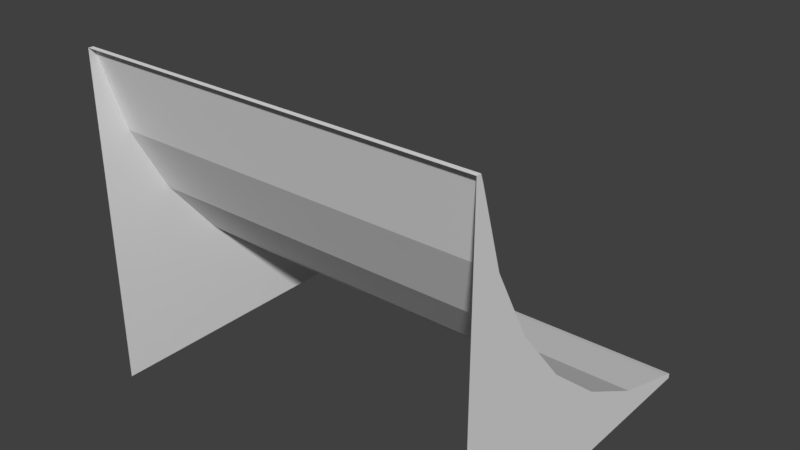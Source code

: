 # Source: ramp.blend  (saved by Blender 2.79.0; exported with 4.5.12 LTS)
import bpy
from mathutils import Matrix  # noqa: F401  (used for matrix-valued properties, if any)

bpy.ops.wm.read_factory_settings(use_empty=True)
scene = bpy.context.scene
scene.name = 'Scene'

# ---- collections
col_collection_1 = bpy.data.collections.new('Collection 1'); scene.collection.children.link(col_collection_1)

# ---- materials (node trees are filled in below, after node groups)
mat_material = bpy.data.materials.new('Material')
mat_material.alpha_threshold = 0.0
mat_material.use_transparent_shadow = False
mat_material.roughness = 0.5
mat_material.line_color = (0.0, 0.0, 0.0, 1.0)

# ---- material node trees

# ---- world
world_world = bpy.data.worlds.new('World'); scene.world = world_world
world_world.color = (0.05088, 0.05088, 0.05088)
world_world.use_sun_shadow = False
world_world.sun_shadow_jitter_overblur = 0.0
world_world.cycles.sampling_method = 'MANUAL'

# ---- meshes
me_cube_001 = bpy.data.meshes.new('Cube.001')
me_cube_001.from_pydata([(1.0, 0.9, -0.7254), (1.0, -0.7254, 0.9), (1.0, -0.7116, 0.8598), (1.0, -0.5978, 0.4846), (1.0, -0.4129, 0.1389), (1.0, -0.1642, -0.1642), (1.0, 0.1389, -0.4129), (1.0, 0.4846, -0.5978), (1.0, 0.8598, -0.7116), (-1.0, -0.7254, 0.9), (-1.0, 0.9, -0.7254), (-1.0, -0.7116, 0.8598), (-1.0, -0.5978, 0.4846), (-1.0, -0.4129, 0.1389), (-1.0, -0.1642, -0.1642), (-1.0, 0.1389, -0.4129), (-1.0, 0.4846, -0.5978), (-1.0, 0.8598, -0.7116), (-0.9, -0.4129, 0.1389), (-0.9, -0.1642, -0.1642), (-0.9, 0.1389, -0.4129), (-0.9, 0.4846, -0.5978), (-0.9, 0.8598, -0.7116), (-0.9, 0.9, -0.7254), (-0.9, -0.7254, 0.9), (-0.9, -0.5978, 0.4846), (-0.9, -0.7116, 0.8598), (0.905, -0.7254, 0.9), (0.905, -0.4129, 0.1389), (0.905, -0.1642, -0.1642), (0.905, 0.1389, -0.4129), (0.905, 0.4846, -0.5978), (0.905, 0.8598, -0.7116), (0.905, 0.9, -0.7254), (0.905, -0.5978, 0.4846), (0.905, -0.7116, 0.8598)], [], [(29, 5, 6, 30), (30, 6, 7, 31), (31, 7, 8, 32), (32, 8, 0, 33), (28, 4, 5, 29), (28, 34, 3, 4), (25, 12, 11, 26), (26, 11, 9, 24), (13, 12, 25, 18), (13, 18, 19, 14), (17, 22, 23, 10), (16, 21, 22, 17), (15, 20, 21, 16), (14, 19, 20, 15), (3, 34, 35, 2), (2, 35, 27, 1)])
me_cube_001.materials.append(mat_material)
me_cube_001.use_remesh_preserve_volume = False
me_cube_001.use_remesh_preserve_attributes = False
me_cube_001.use_mirror_vertex_groups = False
me_cube_001.update()
me_cube = bpy.data.meshes.new('Cube')
me_cube.from_pydata([(1.0, 0.9, -0.75), (1.0, -0.75, -0.75), (-1.0, -0.75, -0.75), (-1.0, 0.9, -0.75), (1.0, -0.75, 0.9), (-1.0, -0.75, 0.9), (1.0, 0.9, -0.7254), (1.0, -0.7254, 0.9), (1.0, -0.7116, 0.8598), (1.0, -0.5978, 0.4846), (1.0, -0.4129, 0.1389), (1.0, -0.1642, -0.1642), (1.0, 0.1389, -0.4129), (1.0, 0.4846, -0.5978), (1.0, 0.8598, -0.7116), (-1.0, -0.7254, 0.9), (-1.0, 0.9, -0.7254), (-1.0, -0.7116, 0.8598), (-1.0, -0.5978, 0.4846), (-1.0, -0.4129, 0.1389), (-1.0, -0.1642, -0.1642), (-1.0, 0.1389, -0.4129), (-1.0, 0.4846, -0.5978), (-1.0, 0.8598, -0.7116), (-0.9, 0.9, -0.75), (-0.9, -0.4129, 0.1389), (-0.9, -0.1642, -0.1642), (-0.9, 0.1389, -0.4129), (-0.9, -0.75, 0.9), (-0.9, 0.4846, -0.5978), (-0.9, 0.8598, -0.7116), (-0.9, 0.9, -0.7254), (-0.9, -0.7254, 0.9), (-0.9, -0.5978, 0.4846), (-0.9, -0.7116, 0.8598), (0.905, -0.7254, 0.9), (0.905, 0.9, -0.75), (0.905, -0.4129, 0.1389), (0.905, -0.1642, -0.1642), (0.905, 0.1389, -0.4129), (0.905, -0.75, 0.9), (0.905, 0.4846, -0.5978), (0.905, 0.8598, -0.7116), (0.905, 0.9, -0.7254), (0.905, -0.5978, 0.4846), (0.905, -0.7116, 0.8598)], [], [(0, 6, 14, 13, 12, 11, 10, 9, 8, 7, 4, 1), (2, 5, 15, 17, 18, 19, 20, 21, 22, 23, 16, 3), (43, 6, 0, 36), (32, 15, 5, 28), (45, 34, 32, 35), (44, 33, 34, 45), (35, 32, 28, 40), (16, 31, 24, 3), (7, 35, 40, 4), (25, 33, 44, 37), (31, 43, 36, 24), (25, 37, 38, 26), (30, 42, 43, 31), (29, 41, 42, 30), (27, 39, 41, 29), (26, 38, 39, 27)])
_uv = me_cube.uv_layers.new(name='UVMap')
_uv.uv.foreach_set('vector', [0.0, 0.0, 0.007355, 0.0, 0.01148, 0.01163, 0.04547, 0.1202, 0.1007, 0.2203, 0.175, 0.308, 0.2655, 0.38, 0.3688, 0.4335, 0.4808, 0.4664, 0.4928, 0.4704, 0.4928, 0.4776, 0.0, 0.4776, 0.9857, 0.4776, 0.4928, 0.4776, 0.4928, 0.4704, 0.5048, 0.4664, 0.6169, 0.4335, 0.7202, 0.38, 0.8107, 0.308, 0.885, 0.2203, 0.9402, 0.1202, 0.9742, 0.01163, 0.9783, 0.0, 0.9857, 0.0, 0.9929, 0.0275, 0.9929, 0.0, 1.0, 3.45e-08, 1.0, 0.0275, 0.9929, 0.5499, 0.9929, 0.5789, 0.9857, 0.5789, 0.9857, 0.5499, 0.01265, 0.4776, 0.01265, 1.0, 3.561e-08, 1.0, 0.0, 0.4776, 0.1297, 0.4776, 0.1297, 1.0, 0.01265, 1.0, 0.01265, 0.4776, 0.9929, 0.0275, 0.9929, 0.5499, 0.9857, 0.5499, 0.9857, 0.0275, 0.9929, 0.5789, 0.9929, 0.5499, 1.0, 0.5499, 1.0, 0.5789, 0.9929, 0.0, 0.9929, 0.0275, 0.9857, 0.0275, 0.9857, 5.176e-08, 0.2436, 1.0, 0.1297, 1.0, 0.1297, 0.4776, 0.2436, 0.4776, 0.9929, 0.5499, 0.9929, 0.0275, 1.0, 0.0275, 1.0, 0.5499, 0.2436, 1.0, 0.2436, 0.4776, 0.35, 0.4776, 0.35, 1.0, 0.3626, 0.4776, 0.3626, 1.0, 0.35, 1.0, 0.35, 0.4776, 0.479, 0.4776, 0.479, 1.0, 0.3626, 1.0, 0.3626, 0.4776, 0.5907, 0.4776, 0.5907, 1.0, 0.479, 1.0, 0.479, 0.4776, 0.6933, 0.4776, 0.6933, 1.0, 0.5907, 1.0, 0.5907, 0.4776])
me_cube.materials.append(mat_material)
me_cube.use_remesh_preserve_volume = False
me_cube.use_remesh_preserve_attributes = False
me_cube.use_mirror_vertex_groups = False
me_cube.update()

# ---- objects
ob_indicator = bpy.data.objects.new('indicator', me_cube_001)
ob_base = bpy.data.objects.new('base', me_cube)

# ---- transforms, parenting, visibility, modifiers, constraints
ob_indicator.location = (0.0, 0.0, 0.75)
ob_indicator.lock_rotations_4d = False
ob_indicator.empty_display_type = 'ARROWS'
ob_indicator.lineart.crease_threshold = 0.0
ob_base.location = (0.0, 0.0, 0.75)
ob_base.lock_rotations_4d = False
ob_base.empty_display_type = 'ARROWS'
ob_base.lineart.crease_threshold = 0.0

# ---- collection membership
col_collection_1.objects.link(ob_indicator)
col_collection_1.objects.link(ob_base)

# ---- scene / render settings (as saved in the file)
scene.frame_start = 1; scene.frame_end = 250; scene.frame_set(1)
scene.render.engine = 'BLENDER_EEVEE_NEXT'
scene.render.resolution_percentage = 50
scene.render.dither_intensity = 0.0
scene.cycles.use_denoising = False
scene.cycles.samples = 128
scene.cycles.sampling_pattern = 'TABULATED_SOBOL'
scene.cycles.use_adaptive_sampling = False
scene.cycles.use_light_tree = False
scene.cycles.blur_glossy = 0.0
scene.cycles.sample_clamp_indirect = 0.0
scene.view_settings.view_transform = 'Standard'
bpy.context.view_layer.update()

# ---- added for rendering (the .blend has no active camera and no usable light): camera, sun
cam_auto = bpy.data.cameras.new('AutoCamera')
cam_auto.lens = 50.0
cam_auto.sensor_width = 36.0
cam_auto.clip_end = 1000.0
ob_auto_camera = bpy.data.objects.new('AutoCamera', cam_auto)
scene.collection.objects.link(ob_auto_camera)
ob_auto_camera.location = (2.84347, -3.33716, 3.09977)
ob_auto_camera.rotation_euler = (1.09748, -7.21219e-08, 0.694738)
scene.camera = ob_auto_camera
light_auto_sun = bpy.data.lights.new('AutoSun', 'SUN')
light_auto_sun.energy = 3.0
light_auto_sun.angle = 0.0523599
ob_auto_sun = bpy.data.objects.new('AutoSun', light_auto_sun)
scene.collection.objects.link(ob_auto_sun)
ob_auto_sun.rotation_euler = (0.872665, 0.174533, 0.523599)
bpy.context.view_layer.update()
